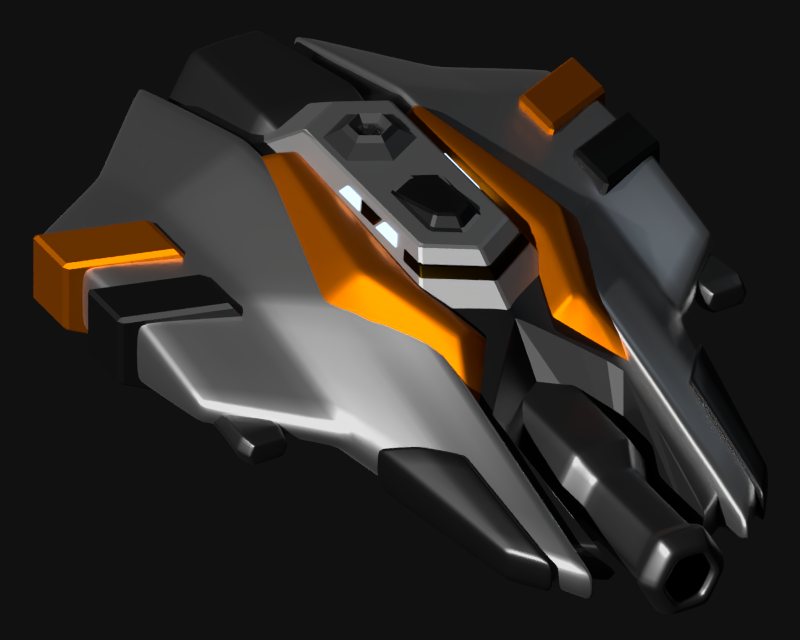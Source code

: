# Source: bronzeedge.blend  (saved by Blender 2.91.10; exported with 4.5.12 LTS)
import bpy
from mathutils import Matrix  # noqa: F401  (used for matrix-valued properties, if any)

bpy.ops.wm.read_factory_settings(use_empty=True)
scene = bpy.context.scene
scene.name = 'Scene'

# ---- collections
col_collection_1 = bpy.data.collections.new('Collection 1'); scene.collection.children.link(col_collection_1)

# ---- materials (node trees are filled in below, after node groups)
mat_raw_metal = bpy.data.materials.new('Raw Metal')
mat_raw_metal.alpha_threshold = 0.0
mat_raw_metal.roughness = 0.5
mat_light_metal = bpy.data.materials.new('Light Metal')
mat_light_metal.alpha_threshold = 0.0
mat_light_metal.roughness = 0.5
mat_dark_metal = bpy.data.materials.new('Dark Metal')
mat_dark_metal.alpha_threshold = 0.0
mat_dark_metal.roughness = 0.5
mat_colorful_metal = bpy.data.materials.new('Colorful Metal')
mat_colorful_metal.alpha_threshold = 0.0
mat_colorful_metal.roughness = 0.5
mat_space_glass = bpy.data.materials.new('Space Glass')
mat_space_glass.alpha_threshold = 0.0
mat_space_glass.roughness = 0.5
mat_light_metal_002 = bpy.data.materials.new('Light Metal.002')
mat_light_metal_002.alpha_threshold = 0.0
mat_light_metal_002.roughness = 0.5
mat_dark_metal_001 = bpy.data.materials.new('Dark Metal.001')
mat_dark_metal_001.alpha_threshold = 0.0
mat_dark_metal_001.roughness = 0.5
mat_space_glass_glowy = bpy.data.materials.new('Space Glass glowy')
mat_space_glass_glowy.alpha_threshold = 0.0
mat_space_glass_glowy.roughness = 0.5
mat_raw_metal_001 = bpy.data.materials.new('Raw Metal.001')
mat_raw_metal_001.alpha_threshold = 0.0
mat_raw_metal_001.roughness = 0.5
mat_dark_metal_004 = bpy.data.materials.new('Dark Metal.004')
mat_dark_metal_004.alpha_threshold = 0.0
mat_dark_metal_004.roughness = 0.5

# ---- material node trees
mat_raw_metal.use_nodes = True; mat_raw_metal.node_tree.nodes.clear()
_N = mat_raw_metal.node_tree.nodes; _L = mat_raw_metal.node_tree.links
n0 = _N.new('ShaderNodeOutputMaterial'); n0.name = 'Material Output'; n0.location = (300, 300)
n1 = _N.new('ShaderNodeBsdfPrincipled'); n1.name = 'Principled BSDF'; n1.location = (10, 300)
n1.width = 150
n1.subsurface_method = 'BURLEY'
n1.inputs[0].default_value = (0.2266, 0.2266, 0.2266, 1.0)
n1.inputs[1].default_value = 1.0
n1.inputs[2].default_value = 0.4034
n1.inputs[3].default_value = 1.45
n1.inputs[9].default_value = (1.0, 1.0, 1.0)
n1.inputs[27].default_value = (0.0, 0.0, 0.0, 1.0)
n1.inputs[28].default_value = 1.0
_L.new(n1.outputs[0], n0.inputs[0])
n0.is_active_output = True
mat_light_metal.use_nodes = True; mat_light_metal.node_tree.nodes.clear()
_N = mat_light_metal.node_tree.nodes; _L = mat_light_metal.node_tree.links
n0 = _N.new('ShaderNodeOutputMaterial'); n0.name = 'Material Output'; n0.location = (300, 300)
n1 = _N.new('ShaderNodeBsdfPrincipled'); n1.name = 'Principled BSDF'; n1.location = (10, 300)
n1.width = 150
n1.subsurface_method = 'BURLEY'
n1.inputs[0].default_value = (1.0, 1.0, 1.0, 1.0)
n1.inputs[1].default_value = 1.0
n1.inputs[2].default_value = 0.4
n1.inputs[3].default_value = 1.45
n1.inputs[9].default_value = (1.0, 1.0, 1.0)
n1.inputs[27].default_value = (0.0, 0.0, 0.0, 1.0)
n1.inputs[28].default_value = 1.0
_L.new(n1.outputs[0], n0.inputs[0])
n0.is_active_output = True
mat_dark_metal.use_nodes = True; mat_dark_metal.node_tree.nodes.clear()
_N = mat_dark_metal.node_tree.nodes; _L = mat_dark_metal.node_tree.links
n0 = _N.new('ShaderNodeOutputMaterial'); n0.name = 'Material Output'; n0.location = (300, 300)
n1 = _N.new('ShaderNodeBsdfPrincipled'); n1.name = 'Principled BSDF'; n1.location = (10, 300)
n1.width = 150
n1.subsurface_method = 'BURLEY'
n1.inputs[0].default_value = (0.1107, 0.1107, 0.1107, 1.0)
n1.inputs[1].default_value = 1.0
n1.inputs[2].default_value = 0.4
n1.inputs[3].default_value = 1.45
n1.inputs[9].default_value = (1.0, 1.0, 1.0)
n1.inputs[13].default_value = 0.7414
n1.inputs[27].default_value = (0.0, 0.0, 0.0, 1.0)
n1.inputs[28].default_value = 1.0
_L.new(n1.outputs[0], n0.inputs[0])
n0.is_active_output = True
mat_colorful_metal.use_nodes = True; mat_colorful_metal.node_tree.nodes.clear()
_N = mat_colorful_metal.node_tree.nodes; _L = mat_colorful_metal.node_tree.links
n0 = _N.new('ShaderNodeOutputMaterial'); n0.name = 'Material Output'; n0.location = (300, 300)
n1 = _N.new('ShaderNodeBsdfPrincipled'); n1.name = 'Principled BSDF'; n1.location = (10, 300)
n1.width = 150
n1.subsurface_method = 'BURLEY'
n1.inputs[0].default_value = (1.0, 0.2501, 0.0, 1.0)
n1.inputs[1].default_value = 1.0
n1.inputs[2].default_value = 0.5248
n1.inputs[3].default_value = 1.45
n1.inputs[9].default_value = (1.0, 1.0, 1.0)
n1.inputs[27].default_value = (0.0, 0.0, 0.0, 1.0)
n1.inputs[28].default_value = 1.0
_L.new(n1.outputs[0], n0.inputs[0])
n0.is_active_output = True
mat_space_glass.use_nodes = True; mat_space_glass.node_tree.nodes.clear()
_N = mat_space_glass.node_tree.nodes; _L = mat_space_glass.node_tree.links
n0 = _N.new('ShaderNodeOutputMaterial'); n0.name = 'Material Output'; n0.location = (481, 290)
n1 = _N.new('ShaderNodeBsdfPrincipled'); n1.name = 'Principled BSDF'; n1.location = (21, 246)
n1.width = 150
n1.subsurface_method = 'BURLEY'
n1.inputs[0].default_value = (0.05496, 0.02854, 0.0, 1.0)
n1.inputs[1].default_value = 1.0
n1.inputs[2].default_value = 0.3
n1.inputs[3].default_value = 1.45
n1.inputs[9].default_value = (1.0, 1.0, 1.0)
n1.inputs[27].default_value = (0.0, 0.0, 0.0, 1.0)
n1.inputs[28].default_value = 1.0
n2 = _N.new('ShaderNodeMixShader'); n2.name = 'Mix Shader'; n2.location = (256, 405)
n2.inputs[0].default_value = 0.9
n3 = _N.new('ShaderNodeEmission'); n3.name = 'Emission'; n3.location = (33, 431)
n3.inputs[0].default_value = (1.0, 0.8688, 0.6038, 1.0)
n3.inputs[1].default_value = 8.0
_L.new(n3.outputs[0], n2.inputs[1])
_L.new(n1.outputs[0], n0.inputs[0])
n0.is_active_output = True
mat_light_metal_002.use_nodes = True; mat_light_metal_002.node_tree.nodes.clear()
_N = mat_light_metal_002.node_tree.nodes; _L = mat_light_metal_002.node_tree.links
n0 = _N.new('ShaderNodeOutputMaterial'); n0.name = 'Material Output'; n0.location = (300, 300)
n1 = _N.new('ShaderNodeBsdfPrincipled'); n1.name = 'Principled BSDF'; n1.location = (10, 300)
n1.width = 150
n1.subsurface_method = 'BURLEY'
n1.inputs[0].default_value = (0.7874, 0.7874, 0.7874, 1.0)
n1.inputs[1].default_value = 1.0
n1.inputs[3].default_value = 1.45
n1.inputs[9].default_value = (1.0, 1.0, 1.0)
n1.inputs[27].default_value = (0.0, 0.0, 0.0, 1.0)
n1.inputs[28].default_value = 1.0
_L.new(n1.outputs[0], n0.inputs[0])
n0.is_active_output = True
mat_dark_metal_001.use_nodes = True; mat_dark_metal_001.node_tree.nodes.clear()
_N = mat_dark_metal_001.node_tree.nodes; _L = mat_dark_metal_001.node_tree.links
n0 = _N.new('ShaderNodeOutputMaterial'); n0.name = 'Material Output'; n0.location = (300, 300)
n1 = _N.new('ShaderNodeBsdfPrincipled'); n1.name = 'Principled BSDF'; n1.location = (10, 300)
n1.width = 150
n1.subsurface_method = 'BURLEY'
n1.inputs[0].default_value = (0.04954, 0.04954, 0.04954, 1.0)
n1.inputs[1].default_value = 1.0
n1.inputs[3].default_value = 1.45
n1.inputs[9].default_value = (1.0, 1.0, 1.0)
n1.inputs[27].default_value = (0.0, 0.0, 0.0, 1.0)
n1.inputs[28].default_value = 1.0
_L.new(n1.outputs[0], n0.inputs[0])
n0.is_active_output = True
mat_space_glass_glowy.use_nodes = True; mat_space_glass_glowy.node_tree.nodes.clear()
_N = mat_space_glass_glowy.node_tree.nodes; _L = mat_space_glass_glowy.node_tree.links
n0 = _N.new('ShaderNodeBsdfPrincipled'); n0.name = 'Principled BSDF'; n0.location = (21, 246)
n0.width = 150
n0.subsurface_method = 'BURLEY'
n0.inputs[0].default_value = (0.05496, 0.02854, 0.0, 1.0)
n0.inputs[1].default_value = 1.0
n0.inputs[2].default_value = 0.3
n0.inputs[3].default_value = 1.45
n0.inputs[9].default_value = (1.0, 1.0, 1.0)
n0.inputs[27].default_value = (0.0, 0.0, 0.0, 1.0)
n0.inputs[28].default_value = 1.0
n1 = _N.new('ShaderNodeEmission'); n1.name = 'Emission'; n1.location = (33, 431)
n1.inputs[0].default_value = (0.5225, 0.6921, 1.0, 1.0)
n1.inputs[1].default_value = 8.0
n2 = _N.new('ShaderNodeOutputMaterial'); n2.name = 'Material Output'; n2.location = (481, 290)
n3 = _N.new('ShaderNodeMixShader'); n3.name = 'Mix Shader'; n3.location = (256, 405)
n3.inputs[0].default_value = 0.8
_L.new(n1.outputs[0], n3.inputs[1])
_L.new(n0.outputs[0], n3.inputs[2])
_L.new(n3.outputs[0], n2.inputs[0])
n2.is_active_output = True
mat_raw_metal_001.use_nodes = True; mat_raw_metal_001.node_tree.nodes.clear()
_N = mat_raw_metal_001.node_tree.nodes; _L = mat_raw_metal_001.node_tree.links
n0 = _N.new('ShaderNodeOutputMaterial'); n0.name = 'Material Output'; n0.location = (300, 300)
n1 = _N.new('ShaderNodeBsdfPrincipled'); n1.name = 'Principled BSDF'; n1.location = (10, 300)
n1.width = 150
n1.subsurface_method = 'BURLEY'
n1.inputs[0].default_value = (0.2395, 0.2395, 0.2395, 1.0)
n1.inputs[1].default_value = 1.0
n1.inputs[2].default_value = 0.4
n1.inputs[3].default_value = 1.45
n1.inputs[9].default_value = (1.0, 1.0, 1.0)
n1.inputs[27].default_value = (0.0, 0.0, 0.0, 1.0)
n1.inputs[28].default_value = 1.0
_L.new(n1.outputs[0], n0.inputs[0])
n0.is_active_output = True
mat_dark_metal_004.use_nodes = True; mat_dark_metal_004.node_tree.nodes.clear()
_N = mat_dark_metal_004.node_tree.nodes; _L = mat_dark_metal_004.node_tree.links
n0 = _N.new('ShaderNodeOutputMaterial'); n0.name = 'Material Output'; n0.location = (300, 300)
n1 = _N.new('ShaderNodeBsdfPrincipled'); n1.name = 'Principled BSDF'; n1.location = (10, 300)
n1.width = 150
n1.subsurface_method = 'BURLEY'
n1.inputs[0].default_value = (0.04954, 0.04954, 0.04954, 1.0)
n1.inputs[1].default_value = 1.0
n1.inputs[3].default_value = 1.45
n1.inputs[9].default_value = (1.0, 1.0, 1.0)
n1.inputs[27].default_value = (0.0, 0.0, 0.0, 1.0)
n1.inputs[28].default_value = 1.0
_L.new(n1.outputs[0], n0.inputs[0])
n0.is_active_output = True

# ---- world
world_world = bpy.data.worlds.new('World'); scene.world = world_world
world_world.color = (0.005605, 0.005605, 0.005605)
world_world.use_sun_shadow = False
world_world.sun_shadow_jitter_overblur = 0.0
world_world.cycles.sampling_method = 'MANUAL'
world_world.cycles.sample_map_resolution = 256

# ---- cameras
cam_camera_001 = bpy.data.cameras.new('Camera.001')
cam_camera_001.type = 'ORTHO'
cam_camera_001.clip_end = 100.0
cam_camera_001.lens = 35.0
cam_camera_001.sensor_width = 34.0
cam_camera_001.sensor_height = 18.0
cam_camera_001.ortho_scale = 9.884
cam_camera_001.shift_x = 0.06
cam_camera_001.shift_y = 0.04
cam_camera_001.dof.focus_distance = 0.0

# ---- lights
light_sun_001 = bpy.data.lights.new('Sun.001', 'SUN')
light_sun_001.transmission_factor = 0.0
light_sun_001.angle = 0.02
light_sun_001.energy = 3.0
light_sun_001.shadow_buffer_clip_start = 0.5
light_sun_001.shadow_soft_size = 0.01
light_sun_001.shadow_cascade_max_distance = 1000.0
light_sun_001.cycles.use_multiple_importance_sampling = False
light_point = bpy.data.lights.new('Point', 'POINT')
light_point.color = (0.7187, 0.8527, 1.0)
light_point.transmission_factor = 0.0
light_point.energy = 100.0
light_point.shadow_buffer_clip_start = 0.5
light_point.shadow_soft_size = 0.1
light_point.shadow_maximum_resolution = 0.006
light_point.use_absolute_resolution = True
light_point.cycles.use_multiple_importance_sampling = False

# ---- meshes
me_cone = bpy.data.meshes.new('Cone')
me_cone.from_pydata([(-0.2828, 0.659, 0.4112), (0.2814, 0.659, 0.4112), (0.5635, -0.006481, 0.4112), (0.2814, -0.672, 0.4112), (-0.0006726, -0.006481, 2.723), (-0.2828, -0.672, 0.4112), (-0.5649, -0.006481, 0.4112), (-0.2039, 0.473, -0.3206), (0.2026, 0.473, -0.3206), (0.4058, -0.006481, -0.3206), (0.2026, -0.4859, -0.3206), (-0.2039, -0.4859, -0.3206), (-0.4072, -0.006481, -0.3206), (-0.1452, 0.3345, -0.3878), (0.1439, 0.3345, -0.3878), (0.2884, -0.006481, -0.3878), (0.1439, -0.3474, -0.3878), (-0.1452, -0.3474, -0.3878), (-0.2897, -0.006481, -0.3878), (-0.1452, 0.3345, -0.05797), (0.1439, 0.3345, -0.05797), (-0.2897, -0.006481, -0.05797), (0.2884, -0.006481, -0.05797), (0.1439, -0.3474, -0.05797), (-0.1452, -0.3474, -0.05797)], [], [(0, 4, 1), (1, 4, 2), (2, 4, 3), (3, 4, 5), (5, 4, 6), (6, 4, 0), (15, 16, 23, 22), (0, 1, 8, 7), (1, 2, 9, 8), (2, 3, 10, 9), (3, 5, 11, 10), (5, 6, 12, 11), (6, 0, 7, 12), (7, 8, 14, 13), (8, 9, 15, 14), (9, 10, 16, 15), (10, 11, 17, 16), (11, 12, 18, 17), (12, 7, 13, 18), (19, 20, 22, 23, 24, 21), (18, 13, 19, 21), (16, 17, 24, 23), (14, 15, 22, 20), (13, 14, 20, 19), (17, 18, 21, 24)])
me_cone.polygons.foreach_set('use_smooth', [True] * 25)
_uv = me_cone.uv_layers.new(name='UVMap')
_uv.uv.foreach_set('vector', [0.25, 0.49, 0.25, 0.25, 0.4578, 0.37, 0.4578, 0.37, 0.25, 0.25, 0.4578, 0.13, 0.4578, 0.13, 0.25, 0.25, 0.25, 0.01, 0.25, 0.01, 0.25, 0.25, 0.04215, 0.13, 0.04215, 0.13, 0.25, 0.25, 0.04215, 0.37, 0.04215, 0.37, 0.25, 0.25, 0.25, 0.49, 0.8699, 0.1808, 0.75, 0.1115, 0.75, 0.1115, 0.8699, 0.1808, 0.75, 0.49, 0.9578, 0.37, 0.9578, 0.37, 0.75, 0.49, 0.9578, 0.37, 0.9578, 0.13, 0.9578, 0.13, 0.9578, 0.37, 0.9578, 0.13, 0.75, 0.01, 0.75, 0.01, 0.9578, 0.13, 0.75, 0.01, 0.5422, 0.13, 0.5422, 0.13, 0.75, 0.01, 0.5422, 0.13, 0.5422, 0.37, 0.5422, 0.37, 0.5422, 0.13, 0.5422, 0.37, 0.75, 0.49, 0.75, 0.49, 0.5422, 0.37, 0.75, 0.49, 0.9578, 0.37, 0.8699, 0.3192, 0.75, 0.3885, 0.9578, 0.37, 0.9578, 0.13, 0.8699, 0.1808, 0.8699, 0.3192, 0.9578, 0.13, 0.75, 0.01, 0.75, 0.1115, 0.8699, 0.1808, 0.75, 0.01, 0.5422, 0.13, 0.6301, 0.1808, 0.75, 0.1115, 0.5422, 0.13, 0.5422, 0.37, 0.6301, 0.3192, 0.6301, 0.1808, 0.5422, 0.37, 0.75, 0.49, 0.75, 0.3885, 0.6301, 0.3192, 0.75, 0.3885, 0.8699, 0.3192, 0.8699, 0.1808, 0.75, 0.1115, 0.6301, 0.1808, 0.6301, 0.3192, 0.6301, 0.3192, 0.75, 0.3885, 0.75, 0.3885, 0.6301, 0.3192, 0.75, 0.1115, 0.6301, 0.1808, 0.6301, 0.1808, 0.75, 0.1115, 0.8699, 0.3192, 0.8699, 0.1808, 0.8699, 0.1808, 0.8699, 0.3192, 0.75, 0.3885, 0.8699, 0.3192, 0.8699, 0.3192, 0.75, 0.3885, 0.6301, 0.1808, 0.6301, 0.3192, 0.6301, 0.3192, 0.6301, 0.1808])
me_cone.materials.append(mat_raw_metal)
me_cone.use_remesh_preserve_volume = False
me_cone.use_remesh_preserve_attributes = False
me_cone.use_mirror_vertex_groups = False
me_cone.update()
me_cube_005 = bpy.data.meshes.new('Cube.005')
me_cube_005.from_pydata([(0.7839, -3.023, -0.3307), (0.7839, -3.023, 0.3307), (0.7839, 3.258, -0.4297), (0.7839, 3.258, -0.07902), (2.744, -1.952, -0.126), (2.744, -1.952, 0.126), (2.744, 0.3149, -0.126), (2.744, 0.3149, 0.126), (0.7839, 0.8019, -0.8936), (0.7839, -1.532, -0.8936), (0.7839, -1.532, 0.8936), (0.7839, 0.8019, 0.8936), (2.744, -1.384, -0.3404), (2.744, -0.5785, -0.3404), (2.744, -0.5785, 0.3404), (2.744, -1.384, 0.3404), (1.764, 1.084, -0.1204), (1.764, 1.084, 0.1204), (1.764, -2.332, -0.1825), (1.764, -2.332, 0.1825), (1.764, -0.2543, 0.4931), (1.764, -1.509, 0.4931), (1.764, -0.2543, -0.4931), (1.764, -1.509, -0.4931), (1.347, 2.744, -0.275), (1.274, -2.678, 0.2566), (1.274, 0.2738, -0.6933), (1.274, -1.52, -0.6933), (1.347, 2.744, 0.02069), (1.274, -2.678, -0.2566), (1.274, 0.2738, 0.6933), (1.274, -1.52, 0.6933)], [], [(8, 11, 3, 2), (12, 15, 5, 4), (16, 17, 7, 6), (29, 25, 1, 0), (23, 12, 4, 18), (31, 10, 1, 25), (28, 3, 11, 30), (30, 11, 10, 31), (16, 6, 13, 22), (6, 7, 14, 13), (13, 14, 15, 12), (0, 1, 10, 9), (9, 10, 11, 8), (22, 13, 12, 23), (26, 22, 23, 27), (24, 16, 22, 26), (14, 20, 21, 15), (7, 17, 20, 14), (15, 21, 19, 5), (27, 23, 18, 29), (4, 5, 19, 18), (24, 28, 17, 16), (2, 3, 28, 24), (9, 27, 29, 0), (2, 24, 26, 8), (8, 26, 27, 9), (20, 30, 31, 21), (17, 28, 30, 20), (21, 31, 25, 19), (18, 19, 25, 29)])
me_cube_005.polygons.foreach_set('use_smooth', [True] * 30)
_uv = me_cube_005.uv_layers.new(name='UVMap')
_uv.uv.foreach_set('vector', [0.375, 0.1439, 0.625, 0.1439, 0.625, 0.25, 0.375, 0.25, 0.375, 0.6667, 0.625, 0.6667, 0.625, 0.75, 0.375, 0.75, 0.375, 0.375, 0.625, 0.375, 0.625, 0.5, 0.375, 0.5, 0.375, 0.9375, 0.625, 0.9375, 0.625, 1.0, 0.375, 1.0, 0.25, 0.6667, 0.375, 0.6667, 0.375, 0.75, 0.25, 0.75, 0.8125, 0.6667, 0.875, 0.6667, 0.875, 0.75, 0.8125, 0.75, 0.8125, 0.5, 0.875, 0.5, 0.875, 0.6061, 0.8125, 0.6004, 0.8125, 0.6004, 0.875, 0.6061, 0.875, 0.6667, 0.8125, 0.6667, 0.25, 0.5, 0.375, 0.5, 0.375, 0.5833, 0.25, 0.5947, 0.375, 0.5, 0.625, 0.5, 0.625, 0.5833, 0.375, 0.5833, 0.375, 0.5833, 0.625, 0.5833, 0.625, 0.6667, 0.375, 0.6667, 0.375, 0.0, 0.625, 0.0, 0.625, 0.08333, 0.375, 0.08333, 0.375, 0.08333, 0.625, 0.08333, 0.625, 0.1439, 0.375, 0.1439, 0.25, 0.5947, 0.375, 0.5833, 0.375, 0.6667, 0.25, 0.6667, 0.1875, 0.6004, 0.25, 0.5947, 0.25, 0.6667, 0.1875, 0.6667, 0.1875, 0.5, 0.25, 0.5, 0.25, 0.5947, 0.1875, 0.6004, 0.625, 0.5833, 0.75, 0.5947, 0.75, 0.6667, 0.625, 0.6667, 0.625, 0.5, 0.75, 0.5, 0.75, 0.5947, 0.625, 0.5833, 0.625, 0.6667, 0.75, 0.6667, 0.75, 0.75, 0.625, 0.75, 0.1875, 0.6667, 0.25, 0.6667, 0.25, 0.75, 0.1875, 0.75, 0.375, 0.75, 0.625, 0.75, 0.625, 0.875, 0.375, 0.875, 0.375, 0.3125, 0.625, 0.3125, 0.625, 0.375, 0.375, 0.375, 0.375, 0.25, 0.625, 0.25, 0.625, 0.3125, 0.375, 0.3125, 0.125, 0.6667, 0.1875, 0.6667, 0.1875, 0.75, 0.125, 0.75, 0.125, 0.5, 0.1875, 0.5, 0.1875, 0.6004, 0.125, 0.6061, 0.125, 0.6061, 0.1875, 0.6004, 0.1875, 0.6667, 0.125, 0.6667, 0.75, 0.5947, 0.8125, 0.6004, 0.8125, 0.6667, 0.75, 0.6667, 0.75, 0.5, 0.8125, 0.5, 0.8125, 0.6004, 0.75, 0.5947, 0.75, 0.6667, 0.8125, 0.6667, 0.8125, 0.75, 0.75, 0.75, 0.375, 0.875, 0.625, 0.875, 0.625, 0.9375, 0.375, 0.9375])
me_cube_005.materials.append(mat_light_metal)
me_cube_005.use_remesh_preserve_volume = False
me_cube_005.use_remesh_preserve_attributes = False
me_cube_005.use_mirror_vertex_groups = False
me_cube_005.update()
me_cube_004 = bpy.data.meshes.new('Cube.004')
me_cube_004.from_pydata([(-0.9045, -2.728, -0.346), (-0.9045, -2.728, 0.3462), (-0.9045, 3.542, -0.4486), (-0.9045, 3.542, -0.06047), (0.8981, -2.728, -0.346), (0.8981, -2.728, 0.3462), (0.8981, 3.542, -0.4486), (0.8981, 3.542, -0.06047), (-0.003215, 4.078, -0.422), (-0.003215, 4.078, -0.08703), (-0.003215, -2.003, -0.4112), (-0.003215, -2.003, 0.4114), (-0.9045, 1.427, -0.7949), (-0.9045, -1.354, -0.7949), (-0.9045, -1.354, 0.7951), (-0.9045, 0.939, 0.7951), (0.8981, -1.354, -0.7949), (0.8981, 1.427, -0.7949), (0.8981, 0.939, 0.7951), (0.8981, -1.354, 0.7951), (-0.003215, 1.167, 0.8945), (-0.003215, -0.9378, 0.8945), (-0.003215, 1.718, -1.006), (-0.003215, -0.9378, -1.006)], [], [(12, 15, 3, 2), (8, 9, 7, 6), (16, 19, 5, 4), (10, 11, 1, 0), (16, 10, 23), (14, 11, 21), (19, 11, 5), (13, 10, 0), (4, 5, 11, 10), (2, 3, 9, 8), (2, 22, 12), (12, 22, 23, 13), (7, 20, 18), (18, 20, 21, 19), (3, 20, 9), (20, 15, 14, 21), (6, 22, 8), (22, 17, 16, 23), (6, 7, 18, 17), (17, 18, 19, 16), (0, 1, 14, 13), (13, 14, 15, 12), (7, 9, 20), (3, 15, 20), (2, 8, 22), (6, 17, 22), (16, 4, 10), (14, 1, 11), (19, 21, 11), (13, 23, 10)])
_uv = me_cube_004.uv_layers.new(name='UVMap')
_uv.uv.foreach_set('vector', [0.375, 0.1411, 0.625, 0.1411, 0.625, 0.25, 0.375, 0.25, 0.375, 0.375, 0.625, 0.375, 0.625, 0.5, 0.375, 0.5, 0.375, 0.6667, 0.625, 0.6667, 0.625, 0.75, 0.375, 0.75, 0.375, 0.875, 0.625, 0.875, 0.625, 1.0, 0.375, 1.0, 0.375, 0.6667, 0.25, 0.75, 0.25, 0.6667, 0.875, 0.6667, 0.75, 0.75, 0.75, 0.6667, 0.625, 0.6667, 0.75, 0.75, 0.625, 0.75, 0.125, 0.6667, 0.25, 0.75, 0.125, 0.75, 0.375, 0.75, 0.625, 0.75, 0.625, 0.875, 0.375, 0.875, 0.375, 0.25, 0.625, 0.25, 0.625, 0.375, 0.375, 0.375, 0.125, 0.5, 0.25, 0.5833, 0.125, 0.6089, 0.125, 0.6089, 0.25, 0.5833, 0.25, 0.6667, 0.125, 0.6667, 0.625, 0.5, 0.75, 0.5833, 0.625, 0.6089, 0.625, 0.6089, 0.75, 0.5833, 0.75, 0.6667, 0.625, 0.6667, 0.875, 0.5, 0.75, 0.5833, 0.75, 0.5, 0.75, 0.5833, 0.875, 0.6089, 0.875, 0.6667, 0.75, 0.6667, 0.375, 0.5, 0.25, 0.5833, 0.25, 0.5, 0.25, 0.5833, 0.375, 0.6089, 0.375, 0.6667, 0.25, 0.6667, 0.375, 0.5, 0.625, 0.5, 0.625, 0.6089, 0.375, 0.6089, 0.375, 0.6089, 0.625, 0.6089, 0.625, 0.6667, 0.375, 0.6667, 0.375, 0.0, 0.625, 0.0, 0.625, 0.08333, 0.375, 0.08333, 0.375, 0.08333, 0.625, 0.08333, 0.625, 0.1411, 0.375, 0.1411, 0.625, 0.5, 0.75, 0.5, 0.75, 0.5833, 0.875, 0.5, 0.875, 0.6089, 0.75, 0.5833, 0.125, 0.5, 0.25, 0.5, 0.25, 0.5833, 0.375, 0.5, 0.375, 0.6089, 0.25, 0.5833, 0.375, 0.6667, 0.375, 0.75, 0.25, 0.75, 0.875, 0.6667, 0.875, 0.75, 0.75, 0.75, 0.625, 0.6667, 0.75, 0.6667, 0.75, 0.75, 0.125, 0.6667, 0.25, 0.6667, 0.25, 0.75])
me_cube_004.materials.append(mat_dark_metal)
me_cube_004.use_remesh_preserve_volume = False
me_cube_004.use_remesh_preserve_attributes = False
me_cube_004.use_mirror_vertex_groups = False
me_cube_004.update()
me_cylinder_004 = bpy.data.meshes.new('Cylinder.004')
me_cylinder_004.from_pydata([(-0.3964, -1.995e-07, -1.237), (-0.3158, -2.648e-07, -0.06719), (-0.1982, 0.3433, -1.237), (-0.1579, 0.2735, -0.06719), (0.1982, 0.3433, -1.237), (0.1579, 0.2735, -0.0672), (0.3964, -3.718e-07, -1.237), (0.3158, -2.648e-07, -0.0672), (0.1982, -0.3433, -1.237), (0.1579, -0.2735, -0.06719), (-0.1982, -0.3433, -1.237), (-0.1579, -0.2735, -0.06719), (-0.1579, 0.2735, -1.066), (0.1579, 0.2735, -1.066), (0.3158, -2.078e-07, -1.066), (0.1579, -0.2735, -1.066), (-0.1579, -0.2735, -1.066), (-0.3158, -2.078e-07, -1.066), (-0.2148, -1.991e-07, -1.439), (-0.1074, 0.1861, -1.439), (0.1074, 0.1861, -1.439), (0.2148, -3.714e-07, -1.439), (0.1074, -0.1861, -1.439), (-0.1074, -0.1861, -1.439), (-0.2359, 0.4087, 0.1748), (-0.4719, 8.705e-08, 0.1748), (0.2359, 0.4087, 0.1748), (0.4719, 8.705e-08, 0.1748), (0.2359, -0.4087, 0.1748), (-0.2359, -0.4087, 0.1748), (-0.2359, 0.4087, 2.776), (-0.4719, 4.963e-07, 2.776), (0.2359, 0.4087, 2.776), (0.4719, 4.963e-07, 2.776), (0.2359, -0.4087, 2.776), (-0.2359, -0.4087, 2.776), (-0.06134, 0.1063, 3.273), (-0.1227, 1.02e-06, 3.273), (0.06135, 0.1063, 3.273), (0.1227, 8.554e-07, 3.273), (0.06135, -0.1063, 3.273), (-0.06134, -0.1063, 3.273), (-0.3158, -1.991e-07, -1.439), (-0.1579, 0.2735, -1.439), (0.1579, 0.2735, -1.439), (0.3158, -3.714e-07, -1.439), (0.1579, -0.2735, -1.439), (-0.1579, -0.2735, -1.439), (-0.2148, -1.924e-07, -0.923), (-0.1074, 0.1861, -0.923), (0.1074, 0.1861, -0.923), (0.2148, -1.924e-07, -0.923), (0.1074, -0.1861, -0.923), (-0.1074, -0.1861, -0.923)], [], [(7, 5, 26, 27), (8, 10, 47, 46), (11, 1, 17, 16), (9, 11, 16, 15), (7, 9, 15, 14), (5, 7, 14, 13), (3, 5, 13, 12), (17, 1, 3, 12), (0, 17, 12, 2), (2, 12, 13, 4), (4, 13, 14, 6), (6, 14, 15, 8), (8, 15, 16, 10), (10, 16, 17, 0), (19, 20, 50, 49), (0, 2, 43, 42), (4, 6, 45, 44), (10, 0, 42, 47), (6, 8, 46, 45), (2, 4, 44, 43), (24, 25, 31, 30), (1, 11, 29, 25), (3, 1, 25, 24), (9, 7, 27, 28), (5, 3, 24, 26), (11, 9, 28, 29), (35, 34, 40, 41), (25, 29, 35, 31), (28, 27, 33, 34), (26, 24, 30, 32), (29, 28, 34, 35), (27, 26, 32, 33), (36, 37, 41, 40, 39, 38), (33, 32, 38, 39), (30, 31, 37, 36), (31, 35, 41, 37), (34, 33, 39, 40), (32, 30, 36, 38), (19, 18, 42, 43), (20, 19, 43, 44), (21, 20, 44, 45), (22, 21, 45, 46), (23, 22, 46, 47), (18, 23, 47, 42), (48, 49, 50, 51, 52, 53), (22, 23, 53, 52), (20, 21, 51, 50), (18, 19, 49, 48), (23, 18, 48, 53), (21, 22, 52, 51)])
me_cylinder_004.polygons.foreach_set('use_smooth', [True] * 50)
_uv = me_cylinder_004.uv_layers.new(name='UVMap')
_uv.uv.foreach_set('vector', [0.5, 1.0, 0.6667, 1.0, 0.6667, 1.0, 0.5, 1.0, 0.3333, 0.5, 0.1667, 0.5, 0.1667, 0.5, 0.3333, 0.5, 0.1667, 1.0, -8.941e-08, 1.0, -8.941e-08, 0.5148, 0.1667, 0.5148, 0.3333, 1.0, 0.1667, 1.0, 0.1667, 0.5148, 0.3333, 0.5148, 0.5, 1.0, 0.3333, 1.0, 0.3333, 0.5148, 0.5, 0.5148, 0.6667, 1.0, 0.5, 1.0, 0.5, 0.5148, 0.6667, 0.5148, 0.8333, 1.0, 0.6667, 1.0, 0.6667, 0.5148, 0.8333, 0.5148, 1.0, 0.5148, 1.0, 1.0, 0.8333, 1.0, 0.8333, 0.5148, 1.0, 0.5, 1.0, 0.5148, 0.8333, 0.5148, 0.8333, 0.5, 0.8333, 0.5, 0.8333, 0.5148, 0.6667, 0.5148, 0.6667, 0.5, 0.6667, 0.5, 0.6667, 0.5148, 0.5, 0.5148, 0.5, 0.5, 0.5, 0.5, 0.5, 0.5148, 0.3333, 0.5148, 0.3333, 0.5, 0.3333, 0.5, 0.3333, 0.5148, 0.1667, 0.5148, 0.1667, 0.5, 0.1667, 0.5, 0.1667, 0.5148, -8.941e-08, 0.5148, -8.941e-08, 0.5, 0.8914, 0.3316, 0.8914, 0.1684, 0.8914, 0.1684, 0.8914, 0.3316, 1.0, 0.5, 0.8333, 0.5, 0.8333, 0.5, 1.0, 0.5, 0.6667, 0.5, 0.5, 0.5, 0.5, 0.5, 0.6667, 0.5, 0.1667, 0.5, -8.941e-08, 0.5, -8.941e-08, 0.5, 0.1667, 0.5, 0.5, 0.5, 0.3333, 0.5, 0.3333, 0.5, 0.5, 0.5, 0.8333, 0.5, 0.6667, 0.5, 0.6667, 0.5, 0.8333, 0.5, 0.8333, 1.0, 1.0, 1.0, 1.0, 1.0, 0.8333, 1.0, -8.941e-08, 1.0, 0.1667, 1.0, 0.1667, 1.0, -8.941e-08, 1.0, 0.8333, 1.0, 1.0, 1.0, 1.0, 1.0, 0.8333, 1.0, 0.3333, 1.0, 0.5, 1.0, 0.5, 1.0, 0.3333, 1.0, 0.6667, 1.0, 0.8333, 1.0, 0.8333, 1.0, 0.6667, 1.0, 0.1667, 1.0, 0.3333, 1.0, 0.3333, 1.0, 0.1667, 1.0, 0.1667, 1.0, 0.3333, 1.0, 0.3333, 1.0, 0.1667, 1.0, -8.941e-08, 1.0, 0.1667, 1.0, 0.1667, 1.0, -8.941e-08, 1.0, 0.3333, 1.0, 0.5, 1.0, 0.5, 1.0, 0.3333, 1.0, 0.6667, 1.0, 0.8333, 1.0, 0.8333, 1.0, 0.6667, 1.0, 0.1667, 1.0, 0.3333, 1.0, 0.3333, 1.0, 0.1667, 1.0, 0.5, 1.0, 0.6667, 1.0, 0.6667, 1.0, 0.5, 1.0, 0.4578, 0.37, 0.25, 0.49, 0.04215, 0.37, 0.04215, 0.13, 0.25, 0.01, 0.4578, 0.13, 0.5, 1.0, 0.6667, 1.0, 0.6667, 1.0, 0.5, 1.0, 0.8333, 1.0, 1.0, 1.0, 1.0, 1.0, 0.8333, 1.0, -8.941e-08, 1.0, 0.1667, 1.0, 0.1667, 1.0, -8.941e-08, 1.0, 0.3333, 1.0, 0.5, 1.0, 0.5, 1.0, 0.3333, 1.0, 0.6667, 1.0, 0.8333, 1.0, 0.8333, 1.0, 0.6667, 1.0, 0.8914, 0.3316, 0.75, 0.4133, 0.75, 0.49, 0.9578, 0.37, 0.8914, 0.1684, 0.8914, 0.3316, 0.9578, 0.37, 0.9578, 0.13, 0.75, 0.08675, 0.8914, 0.1684, 0.9578, 0.13, 0.75, 0.01, 0.6086, 0.1684, 0.75, 0.08675, 0.75, 0.01, 0.5422, 0.13, 0.6086, 0.3316, 0.6086, 0.1684, 0.5422, 0.13, 0.5422, 0.37, 0.75, 0.4133, 0.6086, 0.3316, 0.5422, 0.37, 0.75, 0.49, 0.75, 0.4133, 0.8914, 0.3316, 0.8914, 0.1684, 0.75, 0.08675, 0.6086, 0.1684, 0.6086, 0.3316, 0.6086, 0.1684, 0.6086, 0.3316, 0.6086, 0.3316, 0.6086, 0.1684, 0.8914, 0.1684, 0.75, 0.08675, 0.75, 0.08675, 0.8914, 0.1684, 0.75, 0.4133, 0.8914, 0.3316, 0.8914, 0.3316, 0.75, 0.4133, 0.6086, 0.3316, 0.75, 0.4133, 0.75, 0.4133, 0.6086, 0.3316, 0.75, 0.08675, 0.6086, 0.1684, 0.6086, 0.1684, 0.75, 0.08675])
me_cylinder_004.materials.append(mat_raw_metal)
me_cylinder_004.use_remesh_preserve_volume = False
me_cylinder_004.use_remesh_preserve_attributes = False
me_cylinder_004.use_mirror_vertex_groups = False
me_cylinder_004.update()
me_cylinder_001 = bpy.data.meshes.new('Cylinder.001')
me_cylinder_001.from_pydata([(3.152, -1.301, -0.2101), (3.228, -1.301, 0.5719), (3.246, -1.107, -0.2101), (3.303, -1.146, 0.5719), (3.812, -1.107, -0.2101), (3.755, -1.146, 0.5719), (3.906, -1.301, -0.2101), (3.829, -1.301, 0.5719), (3.812, -1.495, -0.2101), (3.755, -1.455, 0.5719), (3.246, -1.495, -0.2101), (3.303, -1.455, 0.5719), (3.303, -1.146, 0.3497), (3.755, -1.146, 0.3497), (3.829, -1.301, 0.3497), (3.755, -1.455, 0.3497), (3.303, -1.455, 0.3497), (3.228, -1.301, 0.3497), (3.192, -1.07, 1.202), (3.08, -1.301, 1.202), (3.866, -1.07, 1.202), (3.978, -1.301, 1.202), (3.866, -1.532, 1.202), (3.192, -1.532, 1.202), (3.192, -1.07, 1.835), (3.08, -1.301, 1.835), (3.866, -1.07, 1.835), (3.978, -1.301, 1.835), (3.866, -1.532, 1.835), (3.192, -1.532, 1.835), (3.441, -1.241, 2.333), (3.412, -1.301, 2.333), (3.617, -1.241, 2.333), (3.646, -1.301, 2.333), (3.617, -1.361, 2.333), (3.441, -1.361, 2.333), (3.228, -1.301, -0.412), (3.303, -1.146, -0.412), (3.755, -1.146, -0.412), (3.829, -1.301, -0.412), (3.755, -1.455, -0.412), (3.303, -1.455, -0.412)], [], [(7, 5, 20, 21), (8, 10, 41, 40), (11, 1, 17, 16), (9, 11, 16, 15), (7, 9, 15, 14), (5, 7, 14, 13), (3, 5, 13, 12), (17, 1, 3, 12), (0, 17, 12, 2), (2, 12, 13, 4), (4, 13, 14, 6), (6, 14, 15, 8), (8, 15, 16, 10), (10, 16, 17, 0), (0, 2, 37, 36), (4, 6, 39, 38), (10, 0, 36, 41), (6, 8, 40, 39), (2, 4, 38, 37), (18, 19, 25, 24), (1, 11, 23, 19), (3, 1, 19, 18), (9, 7, 21, 22), (5, 3, 18, 20), (11, 9, 22, 23), (29, 28, 34, 35), (19, 23, 29, 25), (22, 21, 27, 28), (20, 18, 24, 26), (23, 22, 28, 29), (21, 20, 26, 27), (30, 31, 35, 34, 33, 32), (27, 26, 32, 33), (24, 25, 31, 30), (25, 29, 35, 31), (28, 27, 33, 34), (26, 24, 30, 32), (36, 37, 38, 39, 40, 41)])
_uv = me_cylinder_001.uv_layers.new(name='UVMap')
_uv.uv.foreach_set('vector', [0.5, 1.0, 0.6667, 1.0, 0.6667, 1.0, 0.5, 1.0, 0.3333, 0.5, 0.1667, 0.5, 0.1667, 0.5, 0.3333, 0.5, 0.1667, 1.0, -8.941e-08, 1.0, -8.941e-08, 0.5148, 0.1667, 0.5148, 0.3333, 1.0, 0.1667, 1.0, 0.1667, 0.5148, 0.3333, 0.5148, 0.5, 1.0, 0.3333, 1.0, 0.3333, 0.5148, 0.5, 0.5148, 0.6667, 1.0, 0.5, 1.0, 0.5, 0.5148, 0.6667, 0.5148, 0.8333, 1.0, 0.6667, 1.0, 0.6667, 0.5148, 0.8333, 0.5148, 1.0, 0.5148, 1.0, 1.0, 0.8333, 1.0, 0.8333, 0.5148, 1.0, 0.5, 1.0, 0.5148, 0.8333, 0.5148, 0.8333, 0.5, 0.8333, 0.5, 0.8333, 0.5148, 0.6667, 0.5148, 0.6667, 0.5, 0.6667, 0.5, 0.6667, 0.5148, 0.5, 0.5148, 0.5, 0.5, 0.5, 0.5, 0.5, 0.5148, 0.3333, 0.5148, 0.3333, 0.5, 0.3333, 0.5, 0.3333, 0.5148, 0.1667, 0.5148, 0.1667, 0.5, 0.1667, 0.5, 0.1667, 0.5148, -8.941e-08, 0.5148, -8.941e-08, 0.5, 1.0, 0.5, 0.8333, 0.5, 0.8333, 0.5, 1.0, 0.5, 0.6667, 0.5, 0.5, 0.5, 0.5, 0.5, 0.6667, 0.5, 0.1667, 0.5, -8.941e-08, 0.5, -8.941e-08, 0.5, 0.1667, 0.5, 0.5, 0.5, 0.3333, 0.5, 0.3333, 0.5, 0.5, 0.5, 0.8333, 0.5, 0.6667, 0.5, 0.6667, 0.5, 0.8333, 0.5, 0.8333, 1.0, 1.0, 1.0, 1.0, 1.0, 0.8333, 1.0, -8.941e-08, 1.0, 0.1667, 1.0, 0.1667, 1.0, -8.941e-08, 1.0, 0.8333, 1.0, 1.0, 1.0, 1.0, 1.0, 0.8333, 1.0, 0.3333, 1.0, 0.5, 1.0, 0.5, 1.0, 0.3333, 1.0, 0.6667, 1.0, 0.8333, 1.0, 0.8333, 1.0, 0.6667, 1.0, 0.1667, 1.0, 0.3333, 1.0, 0.3333, 1.0, 0.1667, 1.0, 0.1667, 1.0, 0.3333, 1.0, 0.3333, 1.0, 0.1667, 1.0, -8.941e-08, 1.0, 0.1667, 1.0, 0.1667, 1.0, -8.941e-08, 1.0, 0.3333, 1.0, 0.5, 1.0, 0.5, 1.0, 0.3333, 1.0, 0.6667, 1.0, 0.8333, 1.0, 0.8333, 1.0, 0.6667, 1.0, 0.1667, 1.0, 0.3333, 1.0, 0.3333, 1.0, 0.1667, 1.0, 0.5, 1.0, 0.6667, 1.0, 0.6667, 1.0, 0.5, 1.0, 0.4578, 0.37, 0.25, 0.49, 0.04215, 0.37, 0.04215, 0.13, 0.25, 0.01, 0.4578, 0.13, 0.5, 1.0, 0.6667, 1.0, 0.6667, 1.0, 0.5, 1.0, 0.8333, 1.0, 1.0, 1.0, 1.0, 1.0, 0.8333, 1.0, -8.941e-08, 1.0, 0.1667, 1.0, 0.1667, 1.0, -8.941e-08, 1.0, 0.3333, 1.0, 0.5, 1.0, 0.5, 1.0, 0.3333, 1.0, 0.6667, 1.0, 0.8333, 1.0, 0.8333, 1.0, 0.6667, 1.0, 0.75, 0.49, 0.9578, 0.37, 0.9578, 0.13, 0.75, 0.01, 0.5422, 0.13, 0.5422, 0.37])
me_cylinder_001.materials.append(mat_raw_metal)
me_cylinder_001.use_remesh_preserve_volume = False
me_cylinder_001.use_remesh_preserve_attributes = False
me_cylinder_001.use_mirror_vertex_groups = False
me_cylinder_001.update()
me_cube = bpy.data.meshes.new('Cube')
me_cube.from_pydata([(0.9272, -2.02, -1.507), (0.975, -2.02, 1.522), (0.8261, 0.9704, -1.257), (0.866, 0.9704, 1.272), (1.25, -2.02, -1.507), (1.25, -2.02, 1.522), (1.095, 0.9704, -1.257), (1.095, 0.9704, 1.272), (-0.9959, -1.951, 0.007446), (-0.7789, 0.9125, 0.007446), (1.867, 2.156, 0.007446), (2.175, -3.441, 0.007446), (1.312, 0.06048, -1.507), (1.232, 0.09051, 1.522), (1.772, -0.1117, -1.507), (1.772, -0.1117, 1.522), (3.088, -0.605, 0.007446), (-0.4236, 0.7107, 0.007446)], [], [(17, 13, 3, 9), (9, 3, 7, 10), (16, 15, 5, 11), (11, 5, 1, 8), (12, 14, 4, 0), (15, 13, 1, 5), (4, 11, 8, 0), (14, 16, 11, 4), (2, 9, 10, 6), (12, 17, 9, 2), (0, 8, 17, 12), (6, 10, 16, 14), (7, 3, 13, 15), (2, 6, 14, 12), (10, 7, 15, 16), (8, 1, 13, 17)])
me_cube.polygons.foreach_set('use_smooth', [True] * 16)
_uv = me_cube.uv_layers.new(name='UVMap')
_uv.uv.foreach_set('vector', [0.5, 0.125, 0.625, 0.125, 0.625, 0.25, 0.5, 0.25, 0.5, 0.25, 0.625, 0.25, 0.625, 0.5, 0.5, 0.5, 0.5, 0.625, 0.625, 0.625, 0.625, 0.75, 0.5, 0.75, 0.5, 0.75, 0.625, 0.75, 0.625, 1.0, 0.5, 1.0, 0.125, 0.625, 0.375, 0.625, 0.375, 0.75, 0.125, 0.75, 0.625, 0.625, 0.875, 0.625, 0.875, 0.75, 0.625, 0.75, 0.375, 0.75, 0.5, 0.75, 0.5, 1.0, 0.375, 1.0, 0.375, 0.625, 0.5, 0.625, 0.5, 0.75, 0.375, 0.75, 0.375, 0.25, 0.5, 0.25, 0.5, 0.5, 0.375, 0.5, 0.375, 0.125, 0.5, 0.125, 0.5, 0.25, 0.375, 0.25, 0.375, 0.0, 0.5, 0.0, 0.5, 0.125, 0.375, 0.125, 0.375, 0.5, 0.5, 0.5, 0.5, 0.625, 0.375, 0.625, 0.625, 0.5, 0.875, 0.5, 0.875, 0.625, 0.625, 0.625, 0.125, 0.5, 0.375, 0.5, 0.375, 0.625, 0.125, 0.625, 0.5, 0.5, 0.625, 0.5, 0.625, 0.625, 0.5, 0.625, 0.5, 0.0, 0.625, 0.0, 0.625, 0.125, 0.5, 0.125])
me_cube.materials.append(mat_colorful_metal)
me_cube.use_remesh_preserve_volume = False
me_cube.use_remesh_preserve_attributes = False
me_cube.use_mirror_vertex_groups = False
me_cube.update()
me_cube_007 = bpy.data.meshes.new('Cube.007')
me_cube_007.from_pydata([(2.781, 2.698, -0.6273), (2.781, 2.694, 0.09411), (2.247, 5.176, -0.743), (2.247, 5.171, -0.1965), (1.896, 3.68, -1.036), (1.896, 3.68, 0.3655), (1.77, 5.765, -0.743), (1.77, 5.765, -0.1965), (2.008, 5.471, -0.743), (2.008, 5.468, -0.1965), (2.339, 3.189, -0.9295), (2.339, 3.187, 0.3277)], [], [(0, 1, 3, 2), (8, 9, 7, 6), (6, 7, 5, 4), (10, 11, 1, 0), (8, 6, 4, 10), (9, 3, 1, 11), (7, 9, 11, 5), (2, 8, 10, 0), (4, 5, 11, 10), (2, 3, 9, 8)])
me_cube_007.polygons.foreach_set('use_smooth', [True] * 10)
_uv = me_cube_007.uv_layers.new(name='UVMap')
_uv.uv.foreach_set('vector', [0.375, 0.0, 0.625, 0.0, 0.625, 0.25, 0.375, 0.25, 0.375, 0.375, 0.625, 0.375, 0.625, 0.5, 0.375, 0.5, 0.375, 0.5, 0.625, 0.5, 0.625, 0.75, 0.375, 0.75, 0.375, 0.875, 0.625, 0.875, 0.625, 1.0, 0.375, 1.0, 0.25, 0.5, 0.375, 0.5, 0.375, 0.75, 0.25, 0.75, 0.75, 0.5, 0.875, 0.5, 0.875, 0.75, 0.75, 0.75, 0.625, 0.5, 0.75, 0.5, 0.75, 0.75, 0.625, 0.75, 0.125, 0.5, 0.25, 0.5, 0.25, 0.75, 0.125, 0.75, 0.375, 0.75, 0.625, 0.75, 0.625, 0.875, 0.375, 0.875, 0.375, 0.25, 0.625, 0.25, 0.625, 0.375, 0.375, 0.375])
me_cube_007.materials.append(mat_dark_metal)
me_cube_007.use_remesh_preserve_volume = False
me_cube_007.use_remesh_preserve_attributes = False
me_cube_007.use_mirror_vertex_groups = False
me_cube_007.update()
me_cube_002 = bpy.data.meshes.new('Cube.002')
me_cube_002.from_pydata([(-1.318, -4.78, -1.989), (-1.318, -4.78, 1.791), (-1.639, 0.5676, -1.989), (-1.639, 0.5676, 1.791), (1.318, -4.78, -1.989), (1.318, -4.78, 1.791), (1.639, 0.5676, -1.989), (1.639, 0.5676, 1.791), (-0.5974, -3.523, -0.09863), (-0.7426, 1.825, -0.09863), (0.7426, 1.825, -0.09863), (0.5974, -3.523, -0.09863), (0.0, 1.182, -1.989), (0.0, 1.182, 1.791), (0.0, -5.622, -1.989), (0.0, -5.622, 1.791), (0.0, -4.023, -0.09863), (0.0, 2.781, -0.09863)], [], [(8, 1, 3, 9), (17, 13, 7, 10), (10, 7, 5, 11), (16, 15, 1, 8), (12, 6, 4, 14), (13, 3, 1, 15), (14, 16, 8, 0), (6, 10, 11, 4), (12, 17, 10, 6), (0, 8, 9, 2), (2, 9, 17, 12), (4, 11, 16, 14), (7, 13, 15, 5), (2, 12, 14, 0), (11, 5, 15, 16), (9, 3, 13, 17)])
_uv = me_cube_002.uv_layers.new(name='UVMap')
_uv.uv.foreach_set('vector', [0.5, 0.0, 0.625, 0.0, 0.625, 0.25, 0.5, 0.25, 0.5, 0.375, 0.625, 0.375, 0.625, 0.5, 0.5, 0.5, 0.5, 0.5, 0.625, 0.5, 0.625, 0.75, 0.5, 0.75, 0.5, 0.875, 0.625, 0.875, 0.625, 1.0, 0.5, 1.0, 0.25, 0.5, 0.375, 0.5, 0.375, 0.75, 0.25, 0.75, 0.75, 0.5, 0.875, 0.5, 0.875, 0.75, 0.75, 0.75, 0.375, 0.875, 0.5, 0.875, 0.5, 1.0, 0.375, 1.0, 0.375, 0.5, 0.5, 0.5, 0.5, 0.75, 0.375, 0.75, 0.375, 0.375, 0.5, 0.375, 0.5, 0.5, 0.375, 0.5, 0.375, 0.0, 0.5, 0.0, 0.5, 0.25, 0.375, 0.25, 0.375, 0.25, 0.5, 0.25, 0.5, 0.375, 0.375, 0.375, 0.375, 0.75, 0.5, 0.75, 0.5, 0.875, 0.375, 0.875, 0.625, 0.5, 0.75, 0.5, 0.75, 0.75, 0.625, 0.75, 0.125, 0.5, 0.25, 0.5, 0.25, 0.75, 0.125, 0.75, 0.5, 0.75, 0.625, 0.75, 0.625, 0.875, 0.5, 0.875, 0.5, 0.25, 0.625, 0.25, 0.625, 0.375, 0.5, 0.375])
me_cube_002.use_remesh_fix_poles = True
me_cube_002.use_remesh_preserve_attributes = False
me_cube_002.use_mirror_vertex_groups = False
me_cube_002.update()
me_cube_003 = bpy.data.meshes.new('Cube.003')
me_cube_003.from_pydata([(-0.8687, -0.719, 0.3887), (-0.791, -0.8104, 0.4894), (-0.8687, -0.3321, 0.3887), (-0.791, -0.4449, 0.4894), (0.8687, -0.719, 0.3887), (0.791, -0.8104, 0.4894), (0.8687, -0.3321, 0.3887), (0.791, -0.4449, 0.4894), (-2.819e-09, 0.118, 0.3887), (-2.819e-09, -0.03521, 0.4894), (-2.819e-09, -0.378, 0.3887), (-2.819e-09, -0.5001, 0.4894)], [], [(0, 1, 3, 2), (8, 9, 7, 6), (6, 7, 5, 4), (10, 11, 1, 0), (8, 6, 4, 10), (9, 3, 1, 11), (7, 9, 11, 5), (2, 8, 10, 0), (4, 5, 11, 10), (2, 3, 9, 8)])
me_cube_003.polygons.foreach_set('use_smooth', [True] * 10)
me_cube_003.materials.append(mat_space_glass)
me_cube_003.use_remesh_preserve_volume = False
me_cube_003.use_remesh_preserve_attributes = False
me_cube_003.use_mirror_vertex_groups = False
me_cube_003.update()
me_cube_001 = bpy.data.meshes.new('Cube.001')
me_cube_001.from_pydata([(-1.107, -3.852, 0.09772), (-0.2539, -0.8781, 0.7605), (-1.107, -0.01508, 0.09772), (1.107, -3.852, 0.09772), (0.2539, -0.8781, 0.7605), (1.107, -0.01508, 0.09772), (-2.849e-09, 0.5588, 0.09772), (-2.849e-09, -0.5975, 0.627), (-2.849e-09, -4.315, 0.09772), (-2.849e-09, -1.795, 0.627), (-0.698, -3.159, 0.627), (-0.698, -0.6079, 0.627), (-2.849e-09, -0.2466, 0.627), (0.698, -0.6079, 0.627), (0.698, -3.159, 0.627), (-2.849e-09, -3.451, 0.627), (-0.3864, -1.634, 0.627), (-0.3864, -0.7975, 0.627), (-2.849e-09, -0.7467, 0.7605), (0.3864, -0.7975, 0.627), (0.3864, -1.634, 0.627)], [], [(0, 10, 11, 2), (6, 12, 13, 5), (5, 13, 14, 3), (8, 15, 10, 0), (6, 5, 3, 8), (2, 6, 8, 0), (3, 14, 15, 8), (2, 11, 12, 6), (16, 17, 11, 10), (7, 19, 13, 12), (19, 20, 14, 13), (9, 16, 10, 15), (17, 7, 12, 11), (20, 9, 15, 14), (1, 17, 16), (18, 4, 19, 7), (4, 20, 19), (18, 1, 16, 9), (1, 18, 7, 17), (4, 18, 9, 20)])
me_cube_001.polygons.foreach_set('material_index', [0, 0, 0, 0, 0, 0, 0, 0, 0, 0, 0, 0, 0, 0, 1, 1, 1, 1, 1, 1])
me_cube_001.materials.append(mat_light_metal_002)
me_cube_001.materials.append(mat_dark_metal_001)
me_cube_001.use_remesh_preserve_volume = False
me_cube_001.use_remesh_preserve_attributes = False
me_cube_001.use_mirror_vertex_groups = False
me_cube_001.update()
me_cube_013 = bpy.data.meshes.new('Cube.013')
me_cube_013.from_pydata([(-0.8711, 0.5776, -0.2209), (-0.7888, 0.6629, -0.1143), (-0.8711, 1.004, -0.2209), (-0.7888, 0.9188, -0.1143), (-0.8323, 0.5776, -0.2509), (-0.75, 0.6629, -0.1443), (-0.8323, 1.004, -0.2509), (-0.75, 0.9188, -0.1443), (-0.8711, 1.05, -0.2209), (-0.7888, 0.9648, -0.1143), (-0.8711, 1.306, -0.2209), (-0.7888, 1.391, -0.1143), (-0.8323, 1.05, -0.2509), (-0.75, 0.9648, -0.1443), (-0.8323, 1.306, -0.2509), (-0.75, 1.391, -0.1443), (-0.8711, 1.354, -0.2209), (-0.7888, 1.439, -0.1143), (-0.8711, 1.781, -0.2209), (-0.7888, 1.695, -0.1143), (-0.8323, 1.354, -0.2509), (-0.75, 1.439, -0.1443), (-0.8323, 1.781, -0.2509), (-0.75, 1.695, -0.1443), (0.8711, 0.5776, -0.2209), (0.7888, 0.6629, -0.1143), (0.8711, 1.004, -0.2209), (0.7888, 0.9188, -0.1143), (0.8323, 0.5776, -0.2509), (0.75, 0.6629, -0.1443), (0.8323, 1.004, -0.2509), (0.75, 0.9188, -0.1443), (0.8711, 1.05, -0.2209), (0.7888, 0.9648, -0.1143), (0.8711, 1.306, -0.2209), (0.7888, 1.391, -0.1143), (0.8323, 1.05, -0.2509), (0.75, 0.9648, -0.1443), (0.8323, 1.306, -0.2509), (0.75, 1.391, -0.1443), (0.8711, 1.354, -0.2209), (0.7888, 1.439, -0.1143), (0.8711, 1.781, -0.2209), (0.7888, 1.695, -0.1143), (0.8323, 1.354, -0.2509), (0.75, 1.439, -0.1443), (0.8323, 1.781, -0.2509), (0.75, 1.695, -0.1443)], [], [(0, 1, 3, 2), (2, 3, 7, 6), (6, 7, 5, 4), (4, 5, 1, 0), (2, 6, 4, 0), (7, 3, 1, 5), (8, 9, 11, 10), (10, 11, 15, 14), (14, 15, 13, 12), (12, 13, 9, 8), (10, 14, 12, 8), (15, 11, 9, 13), (16, 17, 19, 18), (18, 19, 23, 22), (22, 23, 21, 20), (20, 21, 17, 16), (18, 22, 20, 16), (23, 19, 17, 21), (24, 26, 27, 25), (26, 30, 31, 27), (30, 28, 29, 31), (28, 24, 25, 29), (26, 24, 28, 30), (31, 29, 25, 27), (32, 34, 35, 33), (34, 38, 39, 35), (38, 36, 37, 39), (36, 32, 33, 37), (34, 32, 36, 38), (39, 37, 33, 35), (40, 42, 43, 41), (42, 46, 47, 43), (46, 44, 45, 47), (44, 40, 41, 45), (42, 40, 44, 46), (47, 45, 41, 43)])
me_cube_013.polygons.foreach_set('use_smooth', [True] * 36)
me_cube_013.polygons.foreach_set('material_index', [1, 1, 1, 1, 1, 1, 1, 1, 1, 1, 1, 1, 0, 0, 0, 0, 0, 0, 1, 1, 1, 1, 1, 1, 0, 0, 0, 0, 0, 0, 1, 1, 1, 1, 1, 1])
me_cube_013.materials.append(mat_space_glass)
me_cube_013.materials.append(mat_space_glass_glowy)
me_cube_013.use_remesh_preserve_volume = False
me_cube_013.use_remesh_preserve_attributes = False
me_cube_013.use_mirror_vertex_groups = False
me_cube_013.update()
me_cylinder_014 = bpy.data.meshes.new('Cylinder.014')
me_cylinder_014.from_pydata([(-1.788e-07, -0.2605, -0.04674), (-1.192e-07, -0.07558, 0.005759), (-0.2256, -0.1303, -0.04675), (-0.06546, -0.03779, 0.005756), (-0.2256, 0.1303, -0.04677), (-0.06546, 0.03779, 0.005751), (-5.96e-08, 0.2605, -0.04678), (-1.192e-07, 0.07558, 0.005749), (0.2256, 0.1303, -0.04677), (0.06546, 0.03779, 0.005751), (0.2256, -0.1303, -0.04675), (0.06546, -0.03779, 0.005756), (-0.1289, -0.07444, 0.01742), (-1.192e-07, -0.1489, 0.01743), (-0.1289, 0.07444, 0.01741), (-1.192e-07, 0.1489, 0.01741), (0.1289, 0.07444, 0.01741), (0.1289, -0.07444, 0.01742), (-0.09987, -0.05765, 0.04678), (-1.192e-07, -0.1153, 0.04678), (-0.09987, 0.05766, 0.04677), (-1.192e-07, 0.1153, 0.04677), (0.09987, 0.05766, 0.04677), (0.09987, -0.05765, 0.04678), (-0.0238, -0.01374, -0.01362), (-5.96e-07, -0.02748, -0.01362), (-0.0238, 0.01374, -0.01362), (-5.96e-07, 0.02748, -0.01362), (0.02379, 0.01374, -0.01362), (0.02379, -0.01374, -0.01362), (-0.0599, -0.03458, -0.01362), (-1.192e-07, -0.06916, -0.01362), (-0.0599, 0.03458, -0.01362), (-1.192e-07, 0.06916, -0.01363), (0.0599, 0.03458, -0.01362), (0.0599, -0.03458, -0.01362), (-0.0238, -0.01374, 0.005194), (-5.96e-07, -0.02748, 0.005195), (-0.0238, 0.01374, 0.005192), (-5.96e-07, 0.02748, 0.005192), (0.02379, 0.01374, 0.005192), (0.02379, -0.01374, 0.005194), (-0.01273, -0.03483, -0.008025), (-0.0238, -0.02843, -0.008025), (-0.03444, -0.03458, -0.008025), (-0.01273, -0.04712, -0.008024), (-0.03652, -0.006392, -0.008027), (-0.03652, 0.006391, -0.008028), (-0.04717, 0.01254, -0.008028), (-0.04717, -0.01254, -0.008026), (-0.0238, 0.02843, -0.008029), (-0.01273, 0.03482, -0.00803), (-0.01273, 0.04712, -0.00803), (-0.03444, 0.03458, -0.00803), (0.01273, 0.03482, -0.00803), (0.02379, 0.02843, -0.008029), (0.03444, 0.03458, -0.00803), (0.01273, 0.04712, -0.00803), (0.03652, 0.006391, -0.008028), (0.03652, -0.006392, -0.008027), (0.04717, -0.01254, -0.008026), (0.04717, 0.01254, -0.008028), (0.02379, -0.02843, -0.008025), (0.01273, -0.03483, -0.008025), (0.01273, -0.04712, -0.008024), (0.03444, -0.03458, -0.008025), (-0.0238, -0.02843, 0.007745), (-0.01273, -0.03482, 0.007746), (-0.01273, -0.04712, 0.007747), (-0.03444, -0.03458, 0.007746), (-0.03652, 0.006392, 0.007743), (-0.03652, -0.006391, 0.007744), (-0.04717, -0.01254, 0.007744), (-0.04717, 0.01254, 0.007743), (-0.01273, 0.03483, 0.007741), (-0.0238, 0.02843, 0.007741), (-0.03444, 0.03458, 0.007741), (-0.01273, 0.04712, 0.00774), (0.02379, 0.02843, 0.007741), (0.01273, 0.03483, 0.007741), (0.01273, 0.04712, 0.00774), (0.03444, 0.03458, 0.007741), (0.03652, -0.006391, 0.007744), (0.03652, 0.006392, 0.007743), (0.04717, 0.01254, 0.007742), (0.04717, -0.01254, 0.007744), (0.01273, -0.03482, 0.007746), (0.02379, -0.02843, 0.007745), (0.03444, -0.03458, 0.007746), (0.01273, -0.04712, 0.007746)], [], [(0, 13, 12, 2), (2, 12, 14, 4), (4, 14, 15, 6), (6, 15, 16, 8), (9, 7, 33, 34), (8, 16, 17, 10), (10, 17, 13, 0), (0, 2, 4, 6, 8, 10), (19, 18, 12, 13), (18, 20, 14, 12), (20, 21, 15, 14), (21, 22, 16, 15), (22, 23, 17, 16), (23, 19, 13, 17), (1, 3, 18, 19), (3, 5, 20, 18), (5, 7, 21, 20), (7, 9, 22, 21), (9, 11, 23, 22), (11, 1, 19, 23), (26, 24, 36, 38), (5, 3, 30, 32), (11, 9, 34, 35), (7, 5, 32, 33), (3, 1, 31, 30), (1, 11, 35, 31), (56, 57, 80, 81), (59, 60, 85, 82), (52, 53, 76, 77), (65, 62, 87, 88), (55, 56, 81, 78), (48, 49, 72, 73), (36, 37, 41, 40, 39, 38), (29, 28, 40, 41), (27, 26, 38, 39), (24, 25, 37, 36), (25, 29, 41, 37), (28, 27, 39, 40), (25, 24, 43, 42), (24, 30, 44, 43), (30, 31, 45, 44), (31, 25, 42, 45), (24, 26, 47, 46), (26, 32, 48, 47), (32, 30, 49, 48), (30, 24, 46, 49), (26, 27, 51, 50), (27, 33, 52, 51), (33, 32, 53, 52), (32, 26, 50, 53), (27, 28, 55, 54), (28, 34, 56, 55), (34, 33, 57, 56), (33, 27, 54, 57), (28, 29, 59, 58), (29, 35, 60, 59), (35, 34, 61, 60), (34, 28, 58, 61), (29, 25, 63, 62), (25, 31, 64, 63), (31, 35, 65, 64), (35, 29, 62, 65), (67, 66, 69, 68), (71, 70, 73, 72), (75, 74, 77, 76), (79, 78, 81, 80), (83, 82, 85, 84), (87, 86, 89, 88), (63, 64, 89, 86), (60, 61, 84, 85), (64, 65, 88, 89), (42, 43, 66, 67), (46, 47, 70, 71), (45, 42, 67, 68), (50, 51, 74, 75), (49, 46, 71, 72), (54, 55, 78, 79), (43, 44, 69, 66), (53, 50, 75, 76), (58, 59, 82, 83), (47, 48, 73, 70), (57, 54, 79, 80), (62, 63, 86, 87), (44, 45, 68, 69), (51, 52, 77, 74), (61, 58, 83, 84)])
me_cylinder_014.materials.append(mat_raw_metal_001)
me_cylinder_014.use_remesh_preserve_volume = False
me_cylinder_014.use_remesh_preserve_attributes = False
me_cylinder_014.use_mirror_vertex_groups = False
me_cylinder_014.update()
me_cylinder_017 = bpy.data.meshes.new('Cylinder.017')
me_cylinder_017.from_pydata([(-3.323, -1.742, -0.3138), (-3.323, -1.742, 0.5128), (-2.073, -1.178, -0.2681), (-2.073, -1.178, 0.4672), (-2.073, -1.692, 0.4672), (-3.323, -2.256, -0.3138), (-3.323, -2.256, 0.5128), (-2.287, -1.789, 0.7521), (-2.073, -1.692, -0.2681), (-2.287, -1.789, -0.5531), (-2.287, -1.275, -0.5531), (-2.287, -1.275, 0.7521), (-3.323, -0.923, -0.3138), (-3.323, -0.923, 0.5128), (-2.073, -0.3597, -0.2681), (-2.073, -0.3597, 0.4672), (-2.073, -0.8737, 0.4672), (-3.323, -1.437, -0.3138), (-3.323, -1.437, 0.5128), (-2.287, -0.97, 0.7521), (-2.073, -0.8737, -0.2681), (-2.287, -0.97, -0.5531), (-2.287, -0.4561, -0.5531), (-2.287, -0.4561, 0.7521)], [], [(3, 11, 7, 4), (10, 2, 8, 9), (1, 0, 5, 6), (0, 10, 9, 5), (11, 1, 6, 7), (2, 3, 4, 8), (8, 4, 7, 6, 5, 9), (10, 0, 1, 11, 3, 2), (15, 23, 19, 16), (22, 14, 20, 21), (13, 12, 17, 18), (12, 22, 21, 17), (23, 13, 18, 19), (14, 15, 16, 20), (20, 16, 19, 18, 17, 21), (22, 12, 13, 23, 15, 14)])
me_cylinder_017.polygons.foreach_set('material_index', [1, 1, 1, 1, 1, 1, 1, 1, 0, 0, 0, 0, 0, 0, 0, 0])
me_cylinder_017.materials.append(mat_dark_metal_004)
me_cylinder_017.materials.append(mat_colorful_metal)
me_cylinder_017.use_remesh_preserve_volume = False
me_cylinder_017.use_remesh_preserve_attributes = False
me_cylinder_017.use_mirror_vertex_groups = False
me_cylinder_017.update()

# ---- objects
ob_cone = bpy.data.objects.new('Cone', me_cone)
ob_cube = bpy.data.objects.new('Cube', me_cube_005)
ob_cube_001 = bpy.data.objects.new('Cube.001', me_cube_004)
ob_gun = bpy.data.objects.new('gun', me_cylinder_004)
ob_cylinder_001 = bpy.data.objects.new('Cylinder.001', me_cylinder_001)
ob_cube_003 = bpy.data.objects.new('Cube.003', me_cube)
ob_cube_005 = bpy.data.objects.new('Cube.005', me_cube_007)
ob_negative = bpy.data.objects.new('negative', me_cube_002)
ob_cube_007 = bpy.data.objects.new('Cube.007', me_cube_003)
ob_cube_006 = bpy.data.objects.new('Cube.006', me_cube_001)
ob_cube_002 = bpy.data.objects.new('Cube.002', me_cube_013)
ob_cylinder_008 = bpy.data.objects.new('Cylinder.008', me_cylinder_014)
ob_cylinder_009 = bpy.data.objects.new('Cylinder.009', me_cylinder_017)
ob_camera_001 = bpy.data.objects.new('Camera.001', cam_camera_001)
ob_sun_001 = bpy.data.objects.new('Sun.001', light_sun_001)
ob_point = bpy.data.objects.new('Point', light_point)

# ---- transforms, parenting, visibility, modifiers, constraints
ob_cone.location = (-0.0162, -4.77, 0.1219)
ob_cone.rotation_euler = (-1.571, -0.0, 0.0)
ob_cone.scale = (2.329, 1.818, 2.775)
ob_cone.lineart.crease_threshold = 0.0
_m = ob_cone.modifiers.new('Bevel', 'BEVEL')
_m.width = 0.03
_m.width_pct = 0.03
_m.segments = 2
_m.limit_method = 'NONE'
_m = ob_cone.modifiers.new('Subdivision', 'SUBSURF')
_m.uv_smooth = 'PRESERVE_CORNERS'
_m.render_levels = 1
_m.show_only_control_edges = False
ob_cube.location = (-0.0162, -0.4579, 0.1219)
ob_cube.scale = (1.349, 1.817, 1.439)
ob_cube.lineart.crease_threshold = 0.0
_m = ob_cube.modifiers.new('Bevel', 'BEVEL')
_m.segments = 2
_m.limit_method = 'NONE'
_m = ob_cube.modifiers.new('Mirror', 'MIRROR')
_m = ob_cube.modifiers.new('Subdivision', 'SUBSURF')
_m.uv_smooth = 'PRESERVE_CORNERS'
_m.render_levels = 1
_m.show_only_control_edges = False
ob_cube_001.location = (-0.0162, -1.086, 0.1219)
ob_cube_001.scale = (1.349, 1.608, 1.439)
ob_cube_001.lineart.crease_threshold = 0.0
_m = ob_cube_001.modifiers.new('Bevel', 'BEVEL')
_m.width = 0.05
_m.width_pct = 0.05
_m.segments = 2
_m.limit_method = 'NONE'
_m = ob_cube_001.modifiers.new('Subdivision', 'SUBSURF')
_m.uv_smooth = 'PRESERVE_CORNERS'
_m.levels = 3
_m.render_levels = 3
_m.show_only_control_edges = False
_m = ob_cube_001.modifiers.new('Boolean', 'BOOLEAN')
_m.object = ob_negative
_m.solver = 'FAST'
ob_gun.location = (-0.0162, 3.909, -0.1669)
ob_gun.rotation_euler = (1.571, 0.0, 0.0)
ob_gun.scale = (1.616, 1.723, 1.365)
ob_gun.lineart.crease_threshold = 0.0
_m = ob_gun.modifiers.new('Bevel', 'BEVEL')
_m.segments = 2
_m.limit_method = 'NONE'
_m = ob_gun.modifiers.new('Subdivision', 'SUBSURF')
_m.uv_smooth = 'PRESERVE_CORNERS'
_m.render_levels = 1
_m.show_only_control_edges = False
ob_cylinder_001.location = (-0.0162, 0.6712, 1.32)
ob_cylinder_001.rotation_euler = (1.571, 0.0, 0.0)
ob_cylinder_001.scale = (0.9282, 0.9899, 1.106)
ob_cylinder_001.lineart.crease_threshold = 0.0
_m = ob_cylinder_001.modifiers.new('Mirror', 'MIRROR')
_m = ob_cylinder_001.modifiers.new('Bevel', 'BEVEL')
_m.segments = 2
_m.limit_method = 'NONE'
_m = ob_cylinder_001.modifiers.new('Subdivision', 'SUBSURF')
_m.uv_smooth = 'PRESERVE_CORNERS'
_m.render_levels = 1
_m.show_only_control_edges = False
ob_cube_003.location = (-0.0162, 0.3212, 0.1219)
ob_cube_003.scale = (0.8263, 1.431, 0.929)
ob_cube_003.lineart.crease_threshold = 0.0
_m = ob_cube_003.modifiers.new('Bevel', 'BEVEL')
_m.segments = 2
_m.limit_method = 'NONE'
_m = ob_cube_003.modifiers.new('Mirror', 'MIRROR')
_m = ob_cube_003.modifiers.new('Subdivision', 'SUBSURF')
_m.uv_smooth = 'PRESERVE_CORNERS'
_m.render_levels = 1
_m.show_only_control_edges = False
ob_cube_005.location = (-0.0162, -0.6425, 0.294)
ob_cube_005.scale = (0.839, 1.0, 0.8947)
ob_cube_005.lineart.crease_threshold = 0.0
_m = ob_cube_005.modifiers.new('Bevel', 'BEVEL')
_m.width = 0.134
_m.width_pct = 0.134
_m.segments = 2
_m.limit_method = 'NONE'
_m = ob_cube_005.modifiers.new('Subdivision', 'SUBSURF')
_m.uv_smooth = 'PRESERVE_CORNERS'
_m.render_levels = 1
_m.show_only_control_edges = False
_m = ob_cube_005.modifiers.new('Mirror', 'MIRROR')
ob_negative.location = (0.0, 6.476, -0.2715)
ob_negative.scale = (0.901, 0.901, 0.901)
ob_negative.hide_viewport = True
ob_negative.hide_render = True
ob_negative.lineart.crease_threshold = 0.0
ob_cube_007.location = (-4.433e-08, 0.9714, 0.9683)
ob_cube_007.scale = (0.9133, 1.153, 1.218)
ob_cube_007.lineart.crease_threshold = 0.0
_m = ob_cube_007.modifiers.new('Bevel', 'BEVEL')
_m.width = 0.025
_m.width_pct = 0.025
_m.segments = 5
_m.limit_method = 'NONE'
_m.spread = 0.0
ob_cube_006.location = (-4.433e-08, 0.9733, 0.9683)
ob_cube_006.scale = (0.8939, 1.129, 1.192)
ob_cube_006.lineart.crease_threshold = 0.0
_m = ob_cube_006.modifiers.new('Bevel', 'BEVEL')
_m.width = 0.03
_m.width_pct = 0.03
_m.limit_method = 'NONE'
_m.spread = 0.0
ob_cube_002.location = (-4.433e-08, -2.161, 1.768)
ob_cube_002.scale = (0.8849, 1.166, 1.166)
ob_cube_002.lineart.crease_threshold = 0.0
_m = ob_cube_002.modifiers.new('Bevel', 'BEVEL')
_m.width = 0.015
_m.width_pct = 0.015
_m.segments = 5
_m.limit_method = 'NONE'
_m.spread = 0.0
ob_cylinder_008.location = (-4.433e-08, -2.03, 1.804)
ob_cylinder_008.scale = (2.384, 2.384, 2.384)
ob_cylinder_008.lineart.crease_threshold = 0.0
ob_cylinder_009.location = (2.384e-07, 0.0, -7.451e-09)
ob_cylinder_009.scale = (1.163, 1.647, 1.188)
ob_cylinder_009.lineart.crease_threshold = 0.0
_m = ob_cylinder_009.modifiers.new('Mirror', 'MIRROR')
_m = ob_cylinder_009.modifiers.new('Bevel', 'BEVEL')
_m.width = 0.039
_m.width_pct = 0.039
_m.limit_method = 'NONE'
_m.spread = 0.0
ob_camera_001.location = (14.13, 22.0, 18.0)
ob_camera_001.rotation_euler = (0.9599, 0.0, 2.618)
ob_camera_001.lock_rotations_4d = False
ob_camera_001.empty_display_type = 'ARROWS'
ob_camera_001.color = (0.0, 0.0, 0.0, 0.0)
ob_camera_001.display_type = 'WIRE'
ob_camera_001.lineart.crease_threshold = 0.0
ob_sun_001.location = (15.0, 10.66, 18.0)
ob_sun_001.rotation_euler = (0.0, 0.9599, 0.1745)
ob_sun_001.lineart.crease_threshold = 0.0
ob_point.location = (-13.44, -5.72, 10.69)
ob_point.scale = (0.839, 1.0, 0.8947)
ob_point.lineart.crease_threshold = 0.0

# ---- collection membership
scene.collection.objects.link(ob_cone)
scene.collection.objects.link(ob_cube)
scene.collection.objects.link(ob_cube_001)
scene.collection.objects.link(ob_gun)
scene.collection.objects.link(ob_cylinder_001)
scene.collection.objects.link(ob_cube_003)
scene.collection.objects.link(ob_cube_005)
scene.collection.objects.link(ob_negative)
scene.collection.objects.link(ob_cube_007)
scene.collection.objects.link(ob_cube_006)
scene.collection.objects.link(ob_cube_002)
scene.collection.objects.link(ob_cylinder_008)
scene.collection.objects.link(ob_cylinder_009)
scene.collection.objects.link(ob_camera_001)
scene.collection.objects.link(ob_sun_001)
col_collection_1.objects.link(ob_point)

# ---- scene / render settings (as saved in the file)
scene.camera = ob_camera_001
scene.frame_start = 1; scene.frame_end = 1; scene.frame_set(1)
scene.render.engine = 'CYCLES'
scene.render.image_settings.compression = 90
scene.render.resolution_x = 300
scene.render.resolution_y = 240
scene.render.dither_intensity = 0.0
scene.render.film_transparent = True
scene.cycles.use_denoising = False
scene.cycles.sampling_pattern = 'TABULATED_SOBOL'
scene.cycles.light_sampling_threshold = 0.0
scene.cycles.use_adaptive_sampling = False
scene.cycles.use_light_tree = False
scene.cycles.min_light_bounces = 2
scene.cycles.blur_glossy = 0.0
scene.cycles.volume_bounces = 1
scene.cycles.pixel_filter_type = 'GAUSSIAN'
scene.cycles.sample_clamp_direct = 3.0
scene.cycles.sample_clamp_indirect = 3.0
scene.view_settings.view_transform = 'Standard'
bpy.context.view_layer.update()
